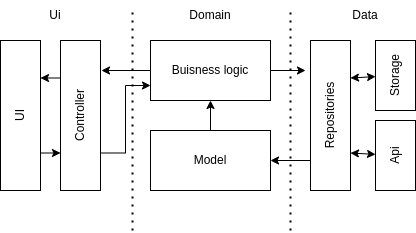

The diagram above was exported from draw.io. Its source (the exported page's mxGraphModel, read from the mxfile embedded in the PNG):
<mxGraphModel dx="1376" dy="843" grid="1" gridSize="10" guides="1" tooltips="1" connect="1" arrows="1" fold="1" page="1" pageScale="1" pageWidth="850" pageHeight="1100" math="0" shadow="0">
  <root>
    <mxCell id="0" />
    <mxCell id="1" parent="0" />
    <mxCell id="7XlVolQyGoZoV2AwChKn-14" style="edgeStyle=none;rounded=0;orthogonalLoop=1;jettySize=auto;html=1;startArrow=none;startFill=0;" parent="1" source="7XlVolQyGoZoV2AwChKn-1" edge="1">
      <mxGeometry relative="1" as="geometry">
        <mxPoint x="520" y="280" as="targetPoint" />
      </mxGeometry>
    </mxCell>
    <mxCell id="7XlVolQyGoZoV2AwChKn-15" style="edgeStyle=none;rounded=0;orthogonalLoop=1;jettySize=auto;html=1;exitX=0;exitY=0.5;exitDx=0;exitDy=0;entryX=0.8;entryY=1.025;entryDx=0;entryDy=0;entryPerimeter=0;startArrow=none;startFill=0;" parent="1" source="7XlVolQyGoZoV2AwChKn-1" target="7XlVolQyGoZoV2AwChKn-4" edge="1">
      <mxGeometry relative="1" as="geometry" />
    </mxCell>
    <mxCell id="7XlVolQyGoZoV2AwChKn-1" value="Buisness logic" style="rounded=0;whiteSpace=wrap;html=1;" parent="1" vertex="1">
      <mxGeometry x="365" y="250" width="120" height="60" as="geometry" />
    </mxCell>
    <mxCell id="7XlVolQyGoZoV2AwChKn-2" value="Model" style="rounded=0;whiteSpace=wrap;html=1;" parent="1" vertex="1">
      <mxGeometry x="365" y="340" width="120" height="60" as="geometry" />
    </mxCell>
    <mxCell id="7XlVolQyGoZoV2AwChKn-12" style="edgeStyle=none;rounded=0;orthogonalLoop=1;jettySize=auto;html=1;exitX=0.2;exitY=0.05;exitDx=0;exitDy=0;entryX=1;entryY=0.5;entryDx=0;entryDy=0;startArrow=none;startFill=0;exitPerimeter=0;" parent="1" source="7XlVolQyGoZoV2AwChKn-3" target="7XlVolQyGoZoV2AwChKn-2" edge="1">
      <mxGeometry relative="1" as="geometry" />
    </mxCell>
    <mxCell id="7XlVolQyGoZoV2AwChKn-3" value="Repositories" style="rounded=0;whiteSpace=wrap;html=1;rotation=-90;" parent="1" vertex="1">
      <mxGeometry x="470" y="305" width="150" height="40" as="geometry" />
    </mxCell>
    <mxCell id="7XlVolQyGoZoV2AwChKn-16" style="edgeStyle=none;rounded=0;orthogonalLoop=1;jettySize=auto;html=1;exitX=0.75;exitY=0;exitDx=0;exitDy=0;entryX=0.75;entryY=1;entryDx=0;entryDy=0;startArrow=none;startFill=0;" parent="1" source="7XlVolQyGoZoV2AwChKn-4" target="7XlVolQyGoZoV2AwChKn-5" edge="1">
      <mxGeometry relative="1" as="geometry" />
    </mxCell>
    <mxCell id="7XlVolQyGoZoV2AwChKn-18" style="edgeStyle=orthogonalEdgeStyle;rounded=0;orthogonalLoop=1;jettySize=auto;html=1;exitX=0.25;exitY=1;exitDx=0;exitDy=0;entryX=0;entryY=0.75;entryDx=0;entryDy=0;startArrow=none;startFill=0;" parent="1" source="7XlVolQyGoZoV2AwChKn-4" target="7XlVolQyGoZoV2AwChKn-1" edge="1">
      <mxGeometry relative="1" as="geometry" />
    </mxCell>
    <mxCell id="7XlVolQyGoZoV2AwChKn-4" value="Controller" style="rounded=0;whiteSpace=wrap;html=1;rotation=-90;" parent="1" vertex="1">
      <mxGeometry x="220" y="305" width="150" height="40" as="geometry" />
    </mxCell>
    <mxCell id="7XlVolQyGoZoV2AwChKn-17" style="edgeStyle=none;rounded=0;orthogonalLoop=1;jettySize=auto;html=1;exitX=0.25;exitY=1;exitDx=0;exitDy=0;entryX=0.25;entryY=0;entryDx=0;entryDy=0;startArrow=none;startFill=0;" parent="1" source="7XlVolQyGoZoV2AwChKn-5" target="7XlVolQyGoZoV2AwChKn-4" edge="1">
      <mxGeometry relative="1" as="geometry" />
    </mxCell>
    <mxCell id="7XlVolQyGoZoV2AwChKn-5" value="UI" style="rounded=0;whiteSpace=wrap;html=1;rotation=-90;" parent="1" vertex="1">
      <mxGeometry x="160" y="305" width="150" height="40" as="geometry" />
    </mxCell>
    <mxCell id="7XlVolQyGoZoV2AwChKn-11" style="edgeStyle=none;rounded=0;orthogonalLoop=1;jettySize=auto;html=1;entryX=0.25;entryY=1;entryDx=0;entryDy=0;startArrow=classic;startFill=1;" parent="1" source="7XlVolQyGoZoV2AwChKn-6" target="7XlVolQyGoZoV2AwChKn-3" edge="1">
      <mxGeometry relative="1" as="geometry" />
    </mxCell>
    <mxCell id="7XlVolQyGoZoV2AwChKn-6" value="Api" style="rounded=0;whiteSpace=wrap;html=1;rotation=-90;" parent="1" vertex="1">
      <mxGeometry x="575" y="345" width="70" height="40" as="geometry" />
    </mxCell>
    <mxCell id="7XlVolQyGoZoV2AwChKn-10" style="rounded=0;orthogonalLoop=1;jettySize=auto;html=1;entryX=0.75;entryY=1;entryDx=0;entryDy=0;startArrow=classic;startFill=1;" parent="1" source="7XlVolQyGoZoV2AwChKn-8" target="7XlVolQyGoZoV2AwChKn-3" edge="1">
      <mxGeometry relative="1" as="geometry" />
    </mxCell>
    <mxCell id="7XlVolQyGoZoV2AwChKn-8" value="Storage" style="rounded=0;whiteSpace=wrap;html=1;rotation=-90;" parent="1" vertex="1">
      <mxGeometry x="575" y="265" width="70" height="40" as="geometry" />
    </mxCell>
    <mxCell id="7XlVolQyGoZoV2AwChKn-13" style="edgeStyle=none;rounded=0;orthogonalLoop=1;jettySize=auto;html=1;exitX=0.5;exitY=0;exitDx=0;exitDy=0;entryX=0.5;entryY=1;entryDx=0;entryDy=0;startArrow=none;startFill=0;" parent="1" source="7XlVolQyGoZoV2AwChKn-2" target="7XlVolQyGoZoV2AwChKn-1" edge="1">
      <mxGeometry relative="1" as="geometry">
        <mxPoint x="537" y="380" as="sourcePoint" />
        <mxPoint x="495" y="380" as="targetPoint" />
      </mxGeometry>
    </mxCell>
    <mxCell id="7XlVolQyGoZoV2AwChKn-19" value="" style="endArrow=none;dashed=1;html=1;dashPattern=1 3;strokeWidth=2;rounded=0;" parent="1" edge="1">
      <mxGeometry width="50" height="50" relative="1" as="geometry">
        <mxPoint x="347" y="440" as="sourcePoint" />
        <mxPoint x="347" y="220" as="targetPoint" />
      </mxGeometry>
    </mxCell>
    <mxCell id="7XlVolQyGoZoV2AwChKn-20" value="" style="endArrow=none;dashed=1;html=1;dashPattern=1 3;strokeWidth=2;rounded=0;" parent="1" edge="1">
      <mxGeometry width="50" height="50" relative="1" as="geometry">
        <mxPoint x="505" y="440" as="sourcePoint" />
        <mxPoint x="505" y="220" as="targetPoint" />
      </mxGeometry>
    </mxCell>
    <mxCell id="7XlVolQyGoZoV2AwChKn-21" value="Domain" style="text;html=1;strokeColor=none;fillColor=none;align=center;verticalAlign=middle;whiteSpace=wrap;rounded=0;" parent="1" vertex="1">
      <mxGeometry x="395" y="210" width="60" height="30" as="geometry" />
    </mxCell>
    <mxCell id="7XlVolQyGoZoV2AwChKn-22" value="Data" style="text;html=1;strokeColor=none;fillColor=none;align=center;verticalAlign=middle;whiteSpace=wrap;rounded=0;" parent="1" vertex="1">
      <mxGeometry x="550" y="210" width="60" height="30" as="geometry" />
    </mxCell>
    <mxCell id="7XlVolQyGoZoV2AwChKn-23" value="Ui" style="text;html=1;strokeColor=none;fillColor=none;align=center;verticalAlign=middle;whiteSpace=wrap;rounded=0;" parent="1" vertex="1">
      <mxGeometry x="240" y="210" width="60" height="30" as="geometry" />
    </mxCell>
  </root>
</mxGraphModel>